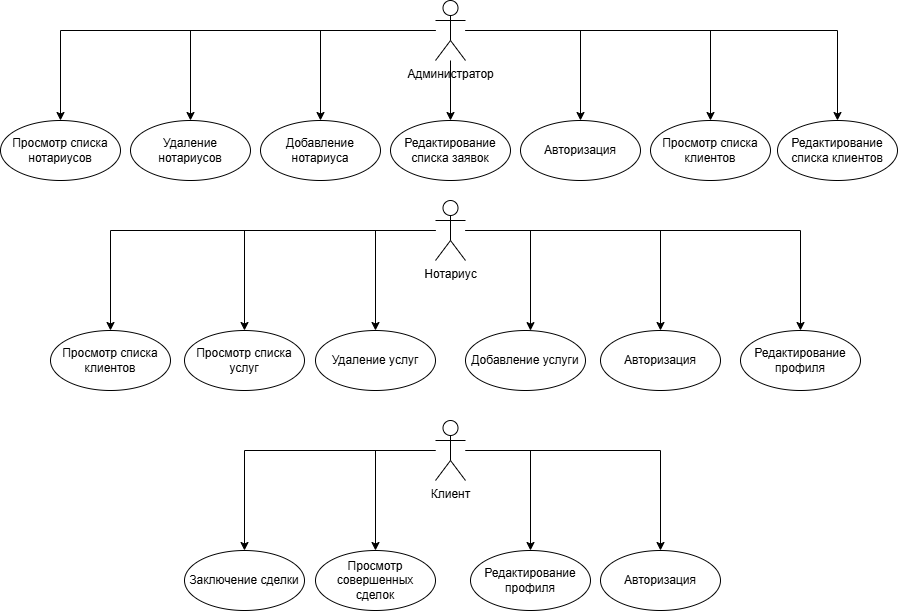

The diagram above was exported from draw.io. Its source (the exported page's mxGraphModel, read from the mxfile embedded in the PNG):
<mxGraphModel dx="1042" dy="569" grid="1" gridSize="10" guides="1" tooltips="1" connect="1" arrows="1" fold="1" page="1" pageScale="1" pageWidth="1169" pageHeight="1654" math="0" shadow="0">
  <root>
    <mxCell id="0" />
    <mxCell id="1" parent="0" />
    <mxCell id="86kp0sUyw0_uckTzIpCh-12" style="edgeStyle=orthogonalEdgeStyle;rounded=0;orthogonalLoop=1;jettySize=auto;html=1;" parent="1" source="86kp0sUyw0_uckTzIpCh-1" target="86kp0sUyw0_uckTzIpCh-4" edge="1">
      <mxGeometry relative="1" as="geometry" />
    </mxCell>
    <mxCell id="86kp0sUyw0_uckTzIpCh-13" style="edgeStyle=orthogonalEdgeStyle;rounded=0;orthogonalLoop=1;jettySize=auto;html=1;entryX=0.5;entryY=0;entryDx=0;entryDy=0;" parent="1" source="86kp0sUyw0_uckTzIpCh-1" target="86kp0sUyw0_uckTzIpCh-5" edge="1">
      <mxGeometry relative="1" as="geometry" />
    </mxCell>
    <mxCell id="86kp0sUyw0_uckTzIpCh-14" style="edgeStyle=orthogonalEdgeStyle;rounded=0;orthogonalLoop=1;jettySize=auto;html=1;entryX=0.5;entryY=0;entryDx=0;entryDy=0;" parent="1" source="86kp0sUyw0_uckTzIpCh-1" target="86kp0sUyw0_uckTzIpCh-6" edge="1">
      <mxGeometry relative="1" as="geometry" />
    </mxCell>
    <mxCell id="-fj4FCeKyXtQS5lPsNpT-2" style="edgeStyle=orthogonalEdgeStyle;rounded=0;orthogonalLoop=1;jettySize=auto;html=1;" edge="1" parent="1" source="86kp0sUyw0_uckTzIpCh-1" target="86kp0sUyw0_uckTzIpCh-2">
      <mxGeometry relative="1" as="geometry" />
    </mxCell>
    <mxCell id="-fj4FCeKyXtQS5lPsNpT-3" style="edgeStyle=orthogonalEdgeStyle;rounded=0;orthogonalLoop=1;jettySize=auto;html=1;entryX=0.5;entryY=0;entryDx=0;entryDy=0;" edge="1" parent="1" source="86kp0sUyw0_uckTzIpCh-1" target="-fj4FCeKyXtQS5lPsNpT-1">
      <mxGeometry relative="1" as="geometry" />
    </mxCell>
    <mxCell id="-fj4FCeKyXtQS5lPsNpT-4" style="edgeStyle=orthogonalEdgeStyle;rounded=0;orthogonalLoop=1;jettySize=auto;html=1;entryX=0.5;entryY=0;entryDx=0;entryDy=0;" edge="1" parent="1" source="86kp0sUyw0_uckTzIpCh-1" target="86kp0sUyw0_uckTzIpCh-3">
      <mxGeometry relative="1" as="geometry" />
    </mxCell>
    <mxCell id="-fj4FCeKyXtQS5lPsNpT-7" style="edgeStyle=orthogonalEdgeStyle;rounded=0;orthogonalLoop=1;jettySize=auto;html=1;entryX=0.5;entryY=0;entryDx=0;entryDy=0;" edge="1" parent="1" source="86kp0sUyw0_uckTzIpCh-1" target="86kp0sUyw0_uckTzIpCh-7">
      <mxGeometry relative="1" as="geometry">
        <mxPoint x="510" y="80" as="targetPoint" />
        <Array as="points">
          <mxPoint x="520" y="80" />
        </Array>
      </mxGeometry>
    </mxCell>
    <mxCell id="86kp0sUyw0_uckTzIpCh-1" value="Администратор" style="shape=umlActor;verticalLabelPosition=bottom;verticalAlign=top;html=1;outlineConnect=0;" parent="1" vertex="1">
      <mxGeometry x="505" y="60" width="30" height="60" as="geometry" />
    </mxCell>
    <mxCell id="86kp0sUyw0_uckTzIpCh-2" value="Просмотр списка&lt;div&gt;нотариусов&lt;/div&gt;" style="ellipse;whiteSpace=wrap;html=1;" parent="1" vertex="1">
      <mxGeometry x="70" y="180" width="120" height="60" as="geometry" />
    </mxCell>
    <mxCell id="86kp0sUyw0_uckTzIpCh-3" value="Добавление нотариуса" style="ellipse;whiteSpace=wrap;html=1;" parent="1" vertex="1">
      <mxGeometry x="330" y="180" width="120" height="60" as="geometry" />
    </mxCell>
    <mxCell id="86kp0sUyw0_uckTzIpCh-4" value="Авторизация" style="ellipse;whiteSpace=wrap;html=1;" parent="1" vertex="1">
      <mxGeometry x="590" y="180" width="120" height="60" as="geometry" />
    </mxCell>
    <mxCell id="86kp0sUyw0_uckTzIpCh-5" value="Просмотр списка&lt;div&gt;клиентов&lt;/div&gt;" style="ellipse;whiteSpace=wrap;html=1;" parent="1" vertex="1">
      <mxGeometry x="720" y="180" width="120" height="60" as="geometry" />
    </mxCell>
    <mxCell id="86kp0sUyw0_uckTzIpCh-6" value="Редактирование&lt;div&gt;списка клиентов&lt;/div&gt;" style="ellipse;whiteSpace=wrap;html=1;" parent="1" vertex="1">
      <mxGeometry x="847" y="180" width="120" height="60" as="geometry" />
    </mxCell>
    <mxCell id="86kp0sUyw0_uckTzIpCh-7" value="Редактирование&lt;div&gt;списка заявок&lt;/div&gt;" style="ellipse;whiteSpace=wrap;html=1;" parent="1" vertex="1">
      <mxGeometry x="460" y="180" width="120" height="60" as="geometry" />
    </mxCell>
    <mxCell id="86kp0sUyw0_uckTzIpCh-23" style="edgeStyle=orthogonalEdgeStyle;rounded=0;orthogonalLoop=1;jettySize=auto;html=1;entryX=0.5;entryY=0;entryDx=0;entryDy=0;" parent="1" source="86kp0sUyw0_uckTzIpCh-15" target="86kp0sUyw0_uckTzIpCh-16" edge="1">
      <mxGeometry relative="1" as="geometry" />
    </mxCell>
    <mxCell id="86kp0sUyw0_uckTzIpCh-24" style="edgeStyle=orthogonalEdgeStyle;rounded=0;orthogonalLoop=1;jettySize=auto;html=1;entryX=0.5;entryY=0;entryDx=0;entryDy=0;" parent="1" source="86kp0sUyw0_uckTzIpCh-15" target="86kp0sUyw0_uckTzIpCh-17" edge="1">
      <mxGeometry relative="1" as="geometry" />
    </mxCell>
    <mxCell id="86kp0sUyw0_uckTzIpCh-25" style="edgeStyle=orthogonalEdgeStyle;rounded=0;orthogonalLoop=1;jettySize=auto;html=1;entryX=0.5;entryY=0;entryDx=0;entryDy=0;" parent="1" source="86kp0sUyw0_uckTzIpCh-15" target="86kp0sUyw0_uckTzIpCh-21" edge="1">
      <mxGeometry relative="1" as="geometry">
        <Array as="points">
          <mxPoint x="445" y="290" />
        </Array>
      </mxGeometry>
    </mxCell>
    <mxCell id="86kp0sUyw0_uckTzIpCh-26" style="edgeStyle=orthogonalEdgeStyle;rounded=0;orthogonalLoop=1;jettySize=auto;html=1;entryX=0.5;entryY=0;entryDx=0;entryDy=0;" parent="1" source="86kp0sUyw0_uckTzIpCh-15" target="86kp0sUyw0_uckTzIpCh-18" edge="1">
      <mxGeometry relative="1" as="geometry" />
    </mxCell>
    <mxCell id="86kp0sUyw0_uckTzIpCh-27" style="edgeStyle=orthogonalEdgeStyle;rounded=0;orthogonalLoop=1;jettySize=auto;html=1;entryX=0.5;entryY=0;entryDx=0;entryDy=0;" parent="1" source="86kp0sUyw0_uckTzIpCh-15" target="86kp0sUyw0_uckTzIpCh-19" edge="1">
      <mxGeometry relative="1" as="geometry" />
    </mxCell>
    <mxCell id="-fj4FCeKyXtQS5lPsNpT-9" style="edgeStyle=orthogonalEdgeStyle;rounded=0;orthogonalLoop=1;jettySize=auto;html=1;" edge="1" parent="1" source="86kp0sUyw0_uckTzIpCh-15" target="-fj4FCeKyXtQS5lPsNpT-8">
      <mxGeometry relative="1" as="geometry">
        <Array as="points">
          <mxPoint x="600" y="290" />
        </Array>
      </mxGeometry>
    </mxCell>
    <mxCell id="86kp0sUyw0_uckTzIpCh-15" value="Нотариус" style="shape=umlActor;verticalLabelPosition=bottom;verticalAlign=top;html=1;outlineConnect=0;" parent="1" vertex="1">
      <mxGeometry x="505" y="260" width="30" height="60" as="geometry" />
    </mxCell>
    <mxCell id="86kp0sUyw0_uckTzIpCh-16" value="Просмотр списка&lt;div&gt;клиентов&lt;/div&gt;" style="ellipse;whiteSpace=wrap;html=1;" parent="1" vertex="1">
      <mxGeometry x="120" y="390" width="120" height="60" as="geometry" />
    </mxCell>
    <mxCell id="86kp0sUyw0_uckTzIpCh-17" value="Просмотр списка&lt;div&gt;услуг&lt;/div&gt;" style="ellipse;whiteSpace=wrap;html=1;" parent="1" vertex="1">
      <mxGeometry x="254" y="390" width="120" height="60" as="geometry" />
    </mxCell>
    <mxCell id="86kp0sUyw0_uckTzIpCh-18" value="Авторизация" style="ellipse;whiteSpace=wrap;html=1;" parent="1" vertex="1">
      <mxGeometry x="670" y="390" width="120" height="60" as="geometry" />
    </mxCell>
    <mxCell id="86kp0sUyw0_uckTzIpCh-19" value="Редактирование&lt;div&gt;профиля&lt;/div&gt;" style="ellipse;whiteSpace=wrap;html=1;" parent="1" vertex="1">
      <mxGeometry x="810" y="390" width="120" height="60" as="geometry" />
    </mxCell>
    <mxCell id="86kp0sUyw0_uckTzIpCh-21" value="Удаление услуг" style="ellipse;whiteSpace=wrap;html=1;" parent="1" vertex="1">
      <mxGeometry x="385" y="390" width="120" height="60" as="geometry" />
    </mxCell>
    <mxCell id="86kp0sUyw0_uckTzIpCh-35" style="edgeStyle=orthogonalEdgeStyle;rounded=0;orthogonalLoop=1;jettySize=auto;html=1;entryX=0.5;entryY=0;entryDx=0;entryDy=0;" parent="1" source="86kp0sUyw0_uckTzIpCh-28" target="86kp0sUyw0_uckTzIpCh-30" edge="1">
      <mxGeometry relative="1" as="geometry">
        <Array as="points">
          <mxPoint x="445" y="510" />
        </Array>
      </mxGeometry>
    </mxCell>
    <mxCell id="86kp0sUyw0_uckTzIpCh-36" style="edgeStyle=orthogonalEdgeStyle;rounded=0;orthogonalLoop=1;jettySize=auto;html=1;entryX=0.5;entryY=0;entryDx=0;entryDy=0;" parent="1" source="86kp0sUyw0_uckTzIpCh-28" target="86kp0sUyw0_uckTzIpCh-34" edge="1">
      <mxGeometry relative="1" as="geometry" />
    </mxCell>
    <mxCell id="86kp0sUyw0_uckTzIpCh-37" style="edgeStyle=orthogonalEdgeStyle;rounded=0;orthogonalLoop=1;jettySize=auto;html=1;entryX=0.5;entryY=0;entryDx=0;entryDy=0;" parent="1" source="86kp0sUyw0_uckTzIpCh-28" target="86kp0sUyw0_uckTzIpCh-31" edge="1">
      <mxGeometry relative="1" as="geometry" />
    </mxCell>
    <mxCell id="86kp0sUyw0_uckTzIpCh-38" style="edgeStyle=orthogonalEdgeStyle;rounded=0;orthogonalLoop=1;jettySize=auto;html=1;entryX=0.5;entryY=0;entryDx=0;entryDy=0;" parent="1" source="86kp0sUyw0_uckTzIpCh-28" target="86kp0sUyw0_uckTzIpCh-29" edge="1">
      <mxGeometry relative="1" as="geometry" />
    </mxCell>
    <mxCell id="86kp0sUyw0_uckTzIpCh-28" value="Клиент" style="shape=umlActor;verticalLabelPosition=bottom;verticalAlign=top;html=1;outlineConnect=0;" parent="1" vertex="1">
      <mxGeometry x="505" y="480" width="30" height="60" as="geometry" />
    </mxCell>
    <mxCell id="86kp0sUyw0_uckTzIpCh-29" value="Заключение сделки" style="ellipse;whiteSpace=wrap;html=1;" parent="1" vertex="1">
      <mxGeometry x="254" y="610" width="120" height="60" as="geometry" />
    </mxCell>
    <mxCell id="86kp0sUyw0_uckTzIpCh-30" value="Просмотр совершенных сделок" style="ellipse;whiteSpace=wrap;html=1;" parent="1" vertex="1">
      <mxGeometry x="385" y="610" width="120" height="60" as="geometry" />
    </mxCell>
    <mxCell id="86kp0sUyw0_uckTzIpCh-31" value="Авторизация" style="ellipse;whiteSpace=wrap;html=1;" parent="1" vertex="1">
      <mxGeometry x="670" y="610" width="120" height="60" as="geometry" />
    </mxCell>
    <mxCell id="86kp0sUyw0_uckTzIpCh-34" value="Редактирование профиля" style="ellipse;whiteSpace=wrap;html=1;" parent="1" vertex="1">
      <mxGeometry x="540" y="610" width="120" height="60" as="geometry" />
    </mxCell>
    <mxCell id="-fj4FCeKyXtQS5lPsNpT-1" value="Удаление нотариусов" style="ellipse;whiteSpace=wrap;html=1;" vertex="1" parent="1">
      <mxGeometry x="200" y="180" width="120" height="60" as="geometry" />
    </mxCell>
    <mxCell id="-fj4FCeKyXtQS5lPsNpT-8" value="Добавление услуги" style="ellipse;whiteSpace=wrap;html=1;" vertex="1" parent="1">
      <mxGeometry x="535" y="390" width="120" height="60" as="geometry" />
    </mxCell>
  </root>
</mxGraphModel>